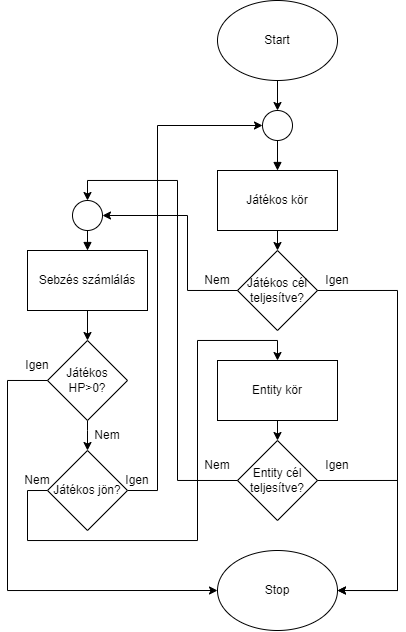

The diagram above was exported from draw.io. Its source (the exported page's mxGraphModel, read from the mxfile embedded in the PNG):
<mxGraphModel dx="1808" dy="597" grid="1" gridSize="10" guides="1" tooltips="1" connect="1" arrows="1" fold="1" page="1" pageScale="1" pageWidth="827" pageHeight="1169" math="0" shadow="0">
  <root>
    <mxCell id="0" />
    <mxCell id="1" parent="0" />
    <mxCell id="n-oElHjsbXjRjrj3QXPs-1" value="Start" style="ellipse;whiteSpace=wrap;html=1;" parent="1" vertex="1">
      <mxGeometry x="150" y="50" width="120" height="80" as="geometry" />
    </mxCell>
    <mxCell id="n-oElHjsbXjRjrj3QXPs-2" value="Játékos kör" style="rounded=0;whiteSpace=wrap;html=1;" parent="1" vertex="1">
      <mxGeometry x="150" y="220" width="120" height="60" as="geometry" />
    </mxCell>
    <mxCell id="n-oElHjsbXjRjrj3QXPs-3" value="Entity kör" style="rounded=0;whiteSpace=wrap;html=1;" parent="1" vertex="1">
      <mxGeometry x="150" y="410" width="120" height="60" as="geometry" />
    </mxCell>
    <mxCell id="n-oElHjsbXjRjrj3QXPs-5" value="Játékos cél teljesítve?" style="rhombus;whiteSpace=wrap;html=1;" parent="1" vertex="1">
      <mxGeometry x="170" y="300" width="80" height="80" as="geometry" />
    </mxCell>
    <mxCell id="n-oElHjsbXjRjrj3QXPs-6" value="Stop" style="ellipse;whiteSpace=wrap;html=1;" parent="1" vertex="1">
      <mxGeometry x="150" y="600" width="120" height="80" as="geometry" />
    </mxCell>
    <mxCell id="n-oElHjsbXjRjrj3QXPs-10" value="" style="endArrow=classic;html=1;rounded=0;exitX=1;exitY=0.5;exitDx=0;exitDy=0;edgeStyle=orthogonalEdgeStyle;" parent="1" source="n-oElHjsbXjRjrj3QXPs-5" target="n-oElHjsbXjRjrj3QXPs-6" edge="1">
      <mxGeometry width="50" height="50" relative="1" as="geometry">
        <mxPoint x="390" y="470" as="sourcePoint" />
        <mxPoint x="440" y="420" as="targetPoint" />
        <Array as="points">
          <mxPoint x="330" y="340" />
          <mxPoint x="330" y="640" />
        </Array>
      </mxGeometry>
    </mxCell>
    <mxCell id="n-oElHjsbXjRjrj3QXPs-11" value="Entity cél teljesítve?" style="rhombus;whiteSpace=wrap;html=1;" parent="1" vertex="1">
      <mxGeometry x="170" y="490" width="80" height="80" as="geometry" />
    </mxCell>
    <mxCell id="n-oElHjsbXjRjrj3QXPs-12" value="" style="endArrow=classic;html=1;rounded=0;exitX=1;exitY=0.5;exitDx=0;exitDy=0;entryX=1;entryY=0.5;entryDx=0;entryDy=0;edgeStyle=orthogonalEdgeStyle;" parent="1" source="n-oElHjsbXjRjrj3QXPs-11" target="n-oElHjsbXjRjrj3QXPs-6" edge="1">
      <mxGeometry width="50" height="50" relative="1" as="geometry">
        <mxPoint x="390" y="460" as="sourcePoint" />
        <mxPoint x="440" y="410" as="targetPoint" />
        <Array as="points">
          <mxPoint x="330" y="530" />
          <mxPoint x="330" y="640" />
        </Array>
      </mxGeometry>
    </mxCell>
    <mxCell id="n-oElHjsbXjRjrj3QXPs-16" value="" style="endArrow=classic;html=1;rounded=0;exitX=0.5;exitY=1;exitDx=0;exitDy=0;entryX=0.5;entryY=0;entryDx=0;entryDy=0;" parent="1" source="n-oElHjsbXjRjrj3QXPs-1" target="b75IAhRuJXh1qdd3B3dj-3" edge="1">
      <mxGeometry width="50" height="50" relative="1" as="geometry">
        <mxPoint x="390" y="460" as="sourcePoint" />
        <mxPoint x="210" y="150" as="targetPoint" />
      </mxGeometry>
    </mxCell>
    <mxCell id="n-oElHjsbXjRjrj3QXPs-17" value="" style="endArrow=classic;html=1;rounded=0;exitX=0;exitY=0.5;exitDx=0;exitDy=0;edgeStyle=orthogonalEdgeStyle;entryX=1;entryY=0.5;entryDx=0;entryDy=0;" parent="1" source="n-oElHjsbXjRjrj3QXPs-5" target="b75IAhRuJXh1qdd3B3dj-1" edge="1">
      <mxGeometry width="50" height="50" relative="1" as="geometry">
        <mxPoint x="390" y="460" as="sourcePoint" />
        <mxPoint x="-30" y="260" as="targetPoint" />
        <Array as="points">
          <mxPoint x="120" y="340" />
          <mxPoint x="120" y="265" />
        </Array>
      </mxGeometry>
    </mxCell>
    <mxCell id="n-oElHjsbXjRjrj3QXPs-18" value="" style="endArrow=classic;html=1;rounded=0;exitX=0.5;exitY=1;exitDx=0;exitDy=0;" parent="1" source="n-oElHjsbXjRjrj3QXPs-3" target="n-oElHjsbXjRjrj3QXPs-11" edge="1">
      <mxGeometry width="50" height="50" relative="1" as="geometry">
        <mxPoint x="390" y="460" as="sourcePoint" />
        <mxPoint x="440" y="410" as="targetPoint" />
      </mxGeometry>
    </mxCell>
    <mxCell id="n-oElHjsbXjRjrj3QXPs-19" value="" style="endArrow=classic;html=1;rounded=0;exitX=0;exitY=0.5;exitDx=0;exitDy=0;edgeStyle=orthogonalEdgeStyle;entryX=0.5;entryY=0;entryDx=0;entryDy=0;" parent="1" source="n-oElHjsbXjRjrj3QXPs-11" target="b75IAhRuJXh1qdd3B3dj-1" edge="1">
      <mxGeometry width="50" height="50" relative="1" as="geometry">
        <mxPoint x="390" y="460" as="sourcePoint" />
        <mxPoint x="150" y="250" as="targetPoint" />
        <Array as="points">
          <mxPoint x="110" y="530" />
          <mxPoint x="110" y="230" />
          <mxPoint x="20" y="230" />
        </Array>
      </mxGeometry>
    </mxCell>
    <mxCell id="n-oElHjsbXjRjrj3QXPs-20" value="" style="endArrow=classic;html=1;rounded=0;exitX=0.5;exitY=1;exitDx=0;exitDy=0;entryX=0.5;entryY=0;entryDx=0;entryDy=0;" parent="1" source="n-oElHjsbXjRjrj3QXPs-2" target="n-oElHjsbXjRjrj3QXPs-5" edge="1">
      <mxGeometry width="50" height="50" relative="1" as="geometry">
        <mxPoint x="390" y="460" as="sourcePoint" />
        <mxPoint x="440" y="410" as="targetPoint" />
      </mxGeometry>
    </mxCell>
    <mxCell id="n-oElHjsbXjRjrj3QXPs-21" value="Nem&lt;span style=&quot;color: rgba(0 , 0 , 0 , 0) ; font-family: monospace ; font-size: 0px&quot;&gt;%3CmxGraphModel%3E%3Croot%3E%3CmxCell%20id%3D%220%22%2F%3E%3CmxCell%20id%3D%221%22%20parent%3D%220%22%2F%3E%3CmxCell%20id%3D%222%22%20value%3D%22J%C3%A1t%C3%A9kos%20c%C3%A9l%20teljes%C3%ADtve%3F%22%20style%3D%22rhombus%3BwhiteSpace%3Dwrap%3Bhtml%3D1%3B%22%20vertex%3D%221%22%20parent%3D%221%22%3E%3CmxGeometry%20x%3D%22170%22%20y%3D%22200%22%20width%3D%2280%22%20height%3D%2280%22%20as%3D%22geometry%22%2F%3E%3C%2FmxCell%3E%3C%2Froot%3E%3C%2FmxGraphModel%3E&lt;/span&gt;" style="text;html=1;strokeColor=none;fillColor=none;align=center;verticalAlign=middle;whiteSpace=wrap;rounded=0;" parent="1" vertex="1">
      <mxGeometry x="120" y="315" width="60" height="30" as="geometry" />
    </mxCell>
    <mxCell id="n-oElHjsbXjRjrj3QXPs-22" value="Nem&lt;span style=&quot;color: rgba(0 , 0 , 0 , 0) ; font-family: monospace ; font-size: 0px&quot;&gt;%3CmxGraphModel%3E%3Croot%3E%3CmxCell%20id%3D%220%22%2F%3E%3CmxCell%20id%3D%221%22%20parent%3D%220%22%2F%3E%3CmxCell%20id%3D%222%22%20value%3D%22J%C3%A1t%C3%A9kos%20c%C3%A9l%20teljes%C3%ADtve%3F%22%20style%3D%22rhombus%3BwhiteSpace%3Dwrap%3Bhtml%3D1%3B%22%20vertex%3D%221%22%20parent%3D%221%22%3E%3CmxGeometry%20x%3D%22170%22%20y%3D%22200%22%20width%3D%2280%22%20height%3D%2280%22%20as%3D%22geometry%22%2F%3E%3C%2FmxCell%3E%3C%2Froot%3E%3C%2FmxGraphModel%3E&lt;/span&gt;" style="text;html=1;strokeColor=none;fillColor=none;align=center;verticalAlign=middle;whiteSpace=wrap;rounded=0;" parent="1" vertex="1">
      <mxGeometry x="120" y="500" width="60" height="30" as="geometry" />
    </mxCell>
    <mxCell id="n-oElHjsbXjRjrj3QXPs-43" style="edgeStyle=orthogonalEdgeStyle;rounded=0;orthogonalLoop=1;jettySize=auto;html=1;exitX=0.5;exitY=1;exitDx=0;exitDy=0;entryX=0.5;entryY=0;entryDx=0;entryDy=0;" parent="1" source="n-oElHjsbXjRjrj3QXPs-23" target="n-oElHjsbXjRjrj3QXPs-30" edge="1">
      <mxGeometry relative="1" as="geometry">
        <Array as="points">
          <mxPoint x="20" y="480" />
          <mxPoint x="20" y="480" />
        </Array>
      </mxGeometry>
    </mxCell>
    <mxCell id="n-oElHjsbXjRjrj3QXPs-23" value="Játékos HP&amp;gt;0?" style="rhombus;whiteSpace=wrap;html=1;" parent="1" vertex="1">
      <mxGeometry x="-20" y="390" width="80" height="80" as="geometry" />
    </mxCell>
    <mxCell id="n-oElHjsbXjRjrj3QXPs-24" value="" style="endArrow=classic;html=1;rounded=0;exitX=0;exitY=0.5;exitDx=0;exitDy=0;entryX=0;entryY=0.5;entryDx=0;entryDy=0;edgeStyle=orthogonalEdgeStyle;" parent="1" source="n-oElHjsbXjRjrj3QXPs-23" target="n-oElHjsbXjRjrj3QXPs-6" edge="1">
      <mxGeometry width="50" height="50" relative="1" as="geometry">
        <mxPoint x="510" y="330" as="sourcePoint" />
        <mxPoint x="560" y="280" as="targetPoint" />
        <Array as="points">
          <mxPoint x="-60" y="430" />
          <mxPoint x="-60" y="640" />
        </Array>
      </mxGeometry>
    </mxCell>
    <mxCell id="n-oElHjsbXjRjrj3QXPs-26" value="Sebzés számlálás" style="rounded=0;whiteSpace=wrap;html=1;" parent="1" vertex="1">
      <mxGeometry x="-40" y="300" width="120" height="60" as="geometry" />
    </mxCell>
    <mxCell id="n-oElHjsbXjRjrj3QXPs-27" value="" style="endArrow=classic;html=1;rounded=0;exitX=0.5;exitY=1;exitDx=0;exitDy=0;entryX=0.5;entryY=0;entryDx=0;entryDy=0;" parent="1" source="n-oElHjsbXjRjrj3QXPs-26" target="n-oElHjsbXjRjrj3QXPs-23" edge="1">
      <mxGeometry width="50" height="50" relative="1" as="geometry">
        <mxPoint x="520" y="500" as="sourcePoint" />
        <mxPoint x="570" y="450" as="targetPoint" />
      </mxGeometry>
    </mxCell>
    <mxCell id="n-oElHjsbXjRjrj3QXPs-28" value="Nem&lt;span style=&quot;color: rgba(0 , 0 , 0 , 0) ; font-family: monospace ; font-size: 0px&quot;&gt;%3CmxGraphModel%3E%3Croot%3E%3CmxCell%20id%3D%220%22%2F%3E%3CmxCell%20id%3D%221%22%20parent%3D%220%22%2F%3E%3CmxCell%20id%3D%222%22%20value%3D%22J%C3%A1t%C3%A9kos%20c%C3%A9l%20teljes%C3%ADtve%3F%22%20style%3D%22rhombus%3BwhiteSpace%3Dwrap%3Bhtml%3D1%3B%22%20vertex%3D%221%22%20parent%3D%221%22%3E%3CmxGeometry%20x%3D%22170%22%20y%3D%22200%22%20width%3D%2280%22%20height%3D%2280%22%20as%3D%22geometry%22%2F%3E%3C%2FmxCell%3E%3C%2Froot%3E%3C%2FmxGraphModel%3E&lt;/span&gt;" style="text;html=1;strokeColor=none;fillColor=none;align=center;verticalAlign=middle;whiteSpace=wrap;rounded=0;" parent="1" vertex="1">
      <mxGeometry x="10" y="470" width="60" height="30" as="geometry" />
    </mxCell>
    <mxCell id="n-oElHjsbXjRjrj3QXPs-32" style="edgeStyle=orthogonalEdgeStyle;rounded=0;orthogonalLoop=1;jettySize=auto;html=1;exitX=1;exitY=0.5;exitDx=0;exitDy=0;entryX=0;entryY=0.5;entryDx=0;entryDy=0;" parent="1" source="n-oElHjsbXjRjrj3QXPs-30" target="b75IAhRuJXh1qdd3B3dj-3" edge="1">
      <mxGeometry relative="1" as="geometry">
        <Array as="points">
          <mxPoint x="90" y="540" />
          <mxPoint x="90" y="175" />
        </Array>
      </mxGeometry>
    </mxCell>
    <mxCell id="n-oElHjsbXjRjrj3QXPs-39" style="edgeStyle=orthogonalEdgeStyle;rounded=0;orthogonalLoop=1;jettySize=auto;html=1;exitX=0;exitY=0.5;exitDx=0;exitDy=0;entryX=0.5;entryY=0;entryDx=0;entryDy=0;" parent="1" source="n-oElHjsbXjRjrj3QXPs-30" target="n-oElHjsbXjRjrj3QXPs-3" edge="1">
      <mxGeometry relative="1" as="geometry">
        <Array as="points">
          <mxPoint x="-40" y="540" />
          <mxPoint x="-40" y="590" />
          <mxPoint x="130" y="590" />
          <mxPoint x="130" y="390" />
          <mxPoint x="210" y="390" />
        </Array>
      </mxGeometry>
    </mxCell>
    <mxCell id="n-oElHjsbXjRjrj3QXPs-30" value="Játékos jön?" style="rhombus;whiteSpace=wrap;html=1;" parent="1" vertex="1">
      <mxGeometry x="-20" y="500" width="80" height="80" as="geometry" />
    </mxCell>
    <mxCell id="n-oElHjsbXjRjrj3QXPs-34" value="Nem&lt;span style=&quot;color: rgba(0 , 0 , 0 , 0) ; font-family: monospace ; font-size: 0px&quot;&gt;%3CmxGraphModel%3E%3Croot%3E%3CmxCell%20id%3D%220%22%2F%3E%3CmxCell%20id%3D%221%22%20parent%3D%220%22%2F%3E%3CmxCell%20id%3D%222%22%20value%3D%22J%C3%A1t%C3%A9kos%20c%C3%A9l%20teljes%C3%ADtve%3F%22%20style%3D%22rhombus%3BwhiteSpace%3Dwrap%3Bhtml%3D1%3B%22%20vertex%3D%221%22%20parent%3D%221%22%3E%3CmxGeometry%20x%3D%22170%22%20y%3D%22200%22%20width%3D%2280%22%20height%3D%2280%22%20as%3D%22geometry%22%2F%3E%3C%2FmxCell%3E%3C%2Froot%3E%3C%2FmxGraphModel%3E&lt;/span&gt;" style="text;html=1;strokeColor=none;fillColor=none;align=center;verticalAlign=middle;whiteSpace=wrap;rounded=0;" parent="1" vertex="1">
      <mxGeometry x="-60" y="515" width="60" height="30" as="geometry" />
    </mxCell>
    <mxCell id="n-oElHjsbXjRjrj3QXPs-40" value="Igen" style="text;html=1;strokeColor=none;fillColor=none;align=center;verticalAlign=middle;whiteSpace=wrap;rounded=0;" parent="1" vertex="1">
      <mxGeometry x="-60" y="400" width="60" height="30" as="geometry" />
    </mxCell>
    <mxCell id="n-oElHjsbXjRjrj3QXPs-41" value="Igen" style="text;html=1;strokeColor=none;fillColor=none;align=center;verticalAlign=middle;whiteSpace=wrap;rounded=0;" parent="1" vertex="1">
      <mxGeometry x="240" y="500" width="60" height="30" as="geometry" />
    </mxCell>
    <mxCell id="n-oElHjsbXjRjrj3QXPs-42" value="Igen" style="text;html=1;strokeColor=none;fillColor=none;align=center;verticalAlign=middle;whiteSpace=wrap;rounded=0;" parent="1" vertex="1">
      <mxGeometry x="240" y="315" width="60" height="30" as="geometry" />
    </mxCell>
    <mxCell id="n-oElHjsbXjRjrj3QXPs-44" value="Igen" style="text;html=1;strokeColor=none;fillColor=none;align=center;verticalAlign=middle;whiteSpace=wrap;rounded=0;" parent="1" vertex="1">
      <mxGeometry x="40" y="515" width="60" height="30" as="geometry" />
    </mxCell>
    <mxCell id="b75IAhRuJXh1qdd3B3dj-2" style="edgeStyle=none;rounded=0;orthogonalLoop=1;jettySize=auto;html=1;exitX=0.5;exitY=1;exitDx=0;exitDy=0;entryX=0.5;entryY=0;entryDx=0;entryDy=0;startArrow=none;startFill=0;endArrow=block;endFill=1;" edge="1" parent="1" source="b75IAhRuJXh1qdd3B3dj-1" target="n-oElHjsbXjRjrj3QXPs-26">
      <mxGeometry relative="1" as="geometry" />
    </mxCell>
    <mxCell id="b75IAhRuJXh1qdd3B3dj-1" value="" style="ellipse;whiteSpace=wrap;html=1;aspect=fixed;" vertex="1" parent="1">
      <mxGeometry x="5" y="250" width="30" height="30" as="geometry" />
    </mxCell>
    <mxCell id="b75IAhRuJXh1qdd3B3dj-4" style="edgeStyle=none;rounded=0;orthogonalLoop=1;jettySize=auto;html=1;exitX=0.5;exitY=1;exitDx=0;exitDy=0;startArrow=none;startFill=0;endArrow=block;endFill=1;" edge="1" parent="1" source="b75IAhRuJXh1qdd3B3dj-3" target="n-oElHjsbXjRjrj3QXPs-2">
      <mxGeometry relative="1" as="geometry" />
    </mxCell>
    <mxCell id="b75IAhRuJXh1qdd3B3dj-3" value="" style="ellipse;whiteSpace=wrap;html=1;aspect=fixed;" vertex="1" parent="1">
      <mxGeometry x="195" y="160" width="30" height="30" as="geometry" />
    </mxCell>
  </root>
</mxGraphModel>